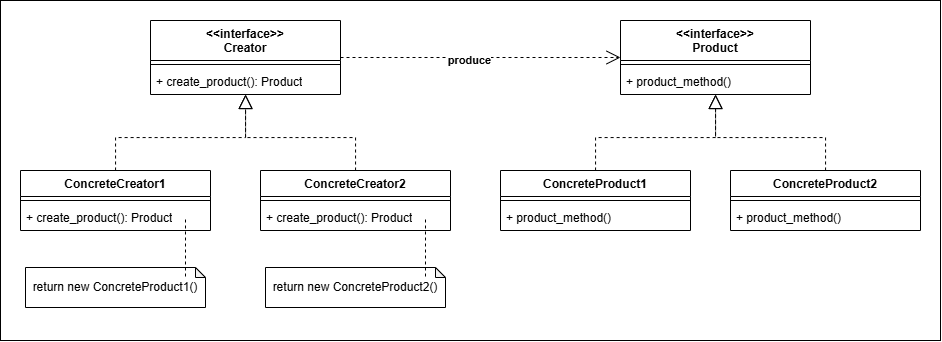

The diagram above was exported from draw.io. Its source (the exported page's mxGraphModel, read from the mxfile embedded in the PNG):
<mxGraphModel dx="1226" dy="776" grid="1" gridSize="10" guides="1" tooltips="1" connect="1" arrows="1" fold="1" page="1" pageScale="1" pageWidth="850" pageHeight="1100" math="0" shadow="0">
  <root>
    <mxCell id="0" />
    <mxCell id="1" parent="0" />
    <mxCell id="2" parent="1" style="shape=note;whiteSpace=wrap;html=1;backgroundOutline=1;darkOpacity=0.05;size=10;" value="return new ConcreteProduct1()" vertex="1">
      <mxGeometry height="40" width="180" x="885" y="317" as="geometry" />
    </mxCell>
    <mxCell id="3" parent="1" style="swimlane;fontStyle=1;align=center;verticalAlign=top;childLayout=stackLayout;horizontal=1;startSize=40;horizontalStack=0;resizeParent=1;resizeParentMax=0;resizeLast=0;collapsible=1;marginBottom=0;whiteSpace=wrap;html=1;" value="&amp;lt;&amp;lt;interface&amp;gt;&amp;gt;&lt;div&gt;Product&lt;/div&gt;" vertex="1">
      <mxGeometry height="74" width="190" x="1480" y="70" as="geometry" />
    </mxCell>
    <mxCell id="4" parent="3" style="line;strokeWidth=1;fillColor=none;align=left;verticalAlign=middle;spacingTop=-1;spacingLeft=3;spacingRight=3;rotatable=0;labelPosition=right;points=[];portConstraint=eastwest;strokeColor=inherit;" value="" vertex="1">
      <mxGeometry height="8" width="190" y="40" as="geometry" />
    </mxCell>
    <mxCell id="5" parent="3" style="text;strokeColor=none;fillColor=none;align=left;verticalAlign=top;spacingLeft=4;spacingRight=4;overflow=hidden;rotatable=0;points=[[0,0.5],[1,0.5]];portConstraint=eastwest;whiteSpace=wrap;html=1;" value="+ product_method()" vertex="1">
      <mxGeometry height="26" width="190" y="48" as="geometry" />
    </mxCell>
    <mxCell id="6" edge="1" parent="1" source="7" style="edgeStyle=orthogonalEdgeStyle;rounded=0;orthogonalLoop=1;jettySize=auto;html=1;dashed=1;endArrow=block;endFill=0;endSize=12;" target="3">
      <mxGeometry relative="1" as="geometry" />
    </mxCell>
    <mxCell id="7" parent="1" style="swimlane;fontStyle=1;align=center;verticalAlign=top;childLayout=stackLayout;horizontal=1;startSize=26;horizontalStack=0;resizeParent=1;resizeParentMax=0;resizeLast=0;collapsible=1;marginBottom=0;whiteSpace=wrap;html=1;" value="ConcreteProduct2" vertex="1">
      <mxGeometry height="60" width="190" x="1590" y="220" as="geometry" />
    </mxCell>
    <mxCell id="8" parent="7" style="line;strokeWidth=1;fillColor=none;align=left;verticalAlign=middle;spacingTop=-1;spacingLeft=3;spacingRight=3;rotatable=0;labelPosition=right;points=[];portConstraint=eastwest;strokeColor=inherit;" value="" vertex="1">
      <mxGeometry height="8" width="190" y="26" as="geometry" />
    </mxCell>
    <mxCell id="9" parent="7" style="text;strokeColor=none;fillColor=none;align=left;verticalAlign=top;spacingLeft=4;spacingRight=4;overflow=hidden;rotatable=0;points=[[0,0.5],[1,0.5]];portConstraint=eastwest;whiteSpace=wrap;html=1;" value="+ product_method()" vertex="1">
      <mxGeometry height="26" width="190" y="34" as="geometry" />
    </mxCell>
    <mxCell id="10" edge="1" parent="1" source="12" style="edgeStyle=none;rounded=0;orthogonalLoop=1;jettySize=auto;html=1;dashed=1;endArrow=open;endFill=0;endSize=12;" target="3">
      <mxGeometry relative="1" as="geometry" />
    </mxCell>
    <mxCell id="11" connectable="0" parent="10" style="edgeLabel;html=1;align=center;verticalAlign=middle;resizable=0;points=[];" value="&lt;b&gt;produce&lt;/b&gt;" vertex="1">
      <mxGeometry relative="1" x="-0.0834" y="-2" as="geometry">
        <mxPoint as="offset" />
      </mxGeometry>
    </mxCell>
    <mxCell id="12" parent="1" style="swimlane;fontStyle=1;align=center;verticalAlign=top;childLayout=stackLayout;horizontal=1;startSize=40;horizontalStack=0;resizeParent=1;resizeParentMax=0;resizeLast=0;collapsible=1;marginBottom=0;whiteSpace=wrap;html=1;" value="&amp;lt;&amp;lt;interface&amp;gt;&amp;gt;&lt;div&gt;Creator&lt;/div&gt;" vertex="1">
      <mxGeometry height="74" width="190" x="1010" y="70" as="geometry" />
    </mxCell>
    <mxCell id="13" parent="12" style="line;strokeWidth=1;fillColor=none;align=left;verticalAlign=middle;spacingTop=-1;spacingLeft=3;spacingRight=3;rotatable=0;labelPosition=right;points=[];portConstraint=eastwest;strokeColor=inherit;" value="" vertex="1">
      <mxGeometry height="8" width="190" y="40" as="geometry" />
    </mxCell>
    <mxCell id="14" parent="12" style="text;strokeColor=none;fillColor=none;align=left;verticalAlign=top;spacingLeft=4;spacingRight=4;overflow=hidden;rotatable=0;points=[[0,0.5],[1,0.5]];portConstraint=eastwest;whiteSpace=wrap;html=1;" value="+ create_product(): Product" vertex="1">
      <mxGeometry height="26" width="190" y="48" as="geometry" />
    </mxCell>
    <mxCell id="15" edge="1" parent="1" source="16" style="edgeStyle=orthogonalEdgeStyle;rounded=0;orthogonalLoop=1;jettySize=auto;html=1;dashed=1;endArrow=block;endFill=0;endSize=12;" target="12">
      <mxGeometry relative="1" as="geometry" />
    </mxCell>
    <mxCell id="16" parent="1" style="swimlane;fontStyle=1;align=center;verticalAlign=top;childLayout=stackLayout;horizontal=1;startSize=26;horizontalStack=0;resizeParent=1;resizeParentMax=0;resizeLast=0;collapsible=1;marginBottom=0;whiteSpace=wrap;html=1;" value="ConcreteCreator1" vertex="1">
      <mxGeometry height="60" width="190" x="880" y="220" as="geometry" />
    </mxCell>
    <mxCell id="17" parent="16" style="line;strokeWidth=1;fillColor=none;align=left;verticalAlign=middle;spacingTop=-1;spacingLeft=3;spacingRight=3;rotatable=0;labelPosition=right;points=[];portConstraint=eastwest;strokeColor=inherit;" value="" vertex="1">
      <mxGeometry height="8" width="190" y="26" as="geometry" />
    </mxCell>
    <mxCell id="18" parent="16" style="text;strokeColor=none;fillColor=none;align=left;verticalAlign=top;spacingLeft=4;spacingRight=4;overflow=hidden;rotatable=0;points=[[0,0.5],[1,0.5]];portConstraint=eastwest;whiteSpace=wrap;html=1;" value="+ create_product(): Product" vertex="1">
      <mxGeometry height="26" width="190" y="34" as="geometry" />
    </mxCell>
    <mxCell id="19" edge="1" parent="16" style="endArrow=none;dashed=1;html=1;rounded=0;" value="">
      <mxGeometry height="50" relative="1" width="50" as="geometry">
        <mxPoint x="165" y="106" as="sourcePoint" />
        <mxPoint x="165" y="46" as="targetPoint" />
      </mxGeometry>
    </mxCell>
    <mxCell id="20" edge="1" parent="1" source="21" style="edgeStyle=orthogonalEdgeStyle;rounded=0;orthogonalLoop=1;jettySize=auto;html=1;dashed=1;endArrow=block;endFill=0;endSize=12;" target="3">
      <mxGeometry relative="1" as="geometry" />
    </mxCell>
    <mxCell id="21" parent="1" style="swimlane;fontStyle=1;align=center;verticalAlign=top;childLayout=stackLayout;horizontal=1;startSize=26;horizontalStack=0;resizeParent=1;resizeParentMax=0;resizeLast=0;collapsible=1;marginBottom=0;whiteSpace=wrap;html=1;" value="ConcreteProduct1" vertex="1">
      <mxGeometry height="60" width="190" x="1360" y="220" as="geometry" />
    </mxCell>
    <mxCell id="22" parent="21" style="line;strokeWidth=1;fillColor=none;align=left;verticalAlign=middle;spacingTop=-1;spacingLeft=3;spacingRight=3;rotatable=0;labelPosition=right;points=[];portConstraint=eastwest;strokeColor=inherit;" value="" vertex="1">
      <mxGeometry height="8" width="190" y="26" as="geometry" />
    </mxCell>
    <mxCell id="23" parent="21" style="text;strokeColor=none;fillColor=none;align=left;verticalAlign=top;spacingLeft=4;spacingRight=4;overflow=hidden;rotatable=0;points=[[0,0.5],[1,0.5]];portConstraint=eastwest;whiteSpace=wrap;html=1;" value="+ product_method()" vertex="1">
      <mxGeometry height="26" width="190" y="34" as="geometry" />
    </mxCell>
    <mxCell id="24" edge="1" parent="1" source="25" style="edgeStyle=orthogonalEdgeStyle;rounded=0;orthogonalLoop=1;jettySize=auto;html=1;dashed=1;endArrow=block;endFill=0;endSize=12;" target="12">
      <mxGeometry relative="1" as="geometry" />
    </mxCell>
    <mxCell id="25" parent="1" style="swimlane;fontStyle=1;align=center;verticalAlign=top;childLayout=stackLayout;horizontal=1;startSize=26;horizontalStack=0;resizeParent=1;resizeParentMax=0;resizeLast=0;collapsible=1;marginBottom=0;whiteSpace=wrap;html=1;" value="ConcreteCreator2" vertex="1">
      <mxGeometry height="60" width="190" x="1120" y="220" as="geometry" />
    </mxCell>
    <mxCell id="26" parent="25" style="line;strokeWidth=1;fillColor=none;align=left;verticalAlign=middle;spacingTop=-1;spacingLeft=3;spacingRight=3;rotatable=0;labelPosition=right;points=[];portConstraint=eastwest;strokeColor=inherit;" value="" vertex="1">
      <mxGeometry height="8" width="190" y="26" as="geometry" />
    </mxCell>
    <mxCell id="27" parent="25" style="text;strokeColor=none;fillColor=none;align=left;verticalAlign=top;spacingLeft=4;spacingRight=4;overflow=hidden;rotatable=0;points=[[0,0.5],[1,0.5]];portConstraint=eastwest;whiteSpace=wrap;html=1;" value="+ create_product(): Product" vertex="1">
      <mxGeometry height="26" width="190" y="34" as="geometry" />
    </mxCell>
    <mxCell id="28" parent="1" style="shape=note;whiteSpace=wrap;html=1;backgroundOutline=1;darkOpacity=0.05;size=10;" value="return new ConcreteProduct2()" vertex="1">
      <mxGeometry height="40" width="180" x="1125" y="317" as="geometry" />
    </mxCell>
    <mxCell id="29" edge="1" parent="1" style="endArrow=none;dashed=1;html=1;rounded=0;" value="">
      <mxGeometry height="50" relative="1" width="50" as="geometry">
        <mxPoint x="1285" y="326" as="sourcePoint" />
        <mxPoint x="1285" y="266" as="targetPoint" />
      </mxGeometry>
    </mxCell>
    <mxCell id="30" parent="1" style="rounded=0;whiteSpace=wrap;html=1;strokeColor=default;fillColor=none;" value="" vertex="1">
      <mxGeometry height="340" width="940" x="860" y="50" as="geometry" />
    </mxCell>
  </root>
</mxGraphModel>